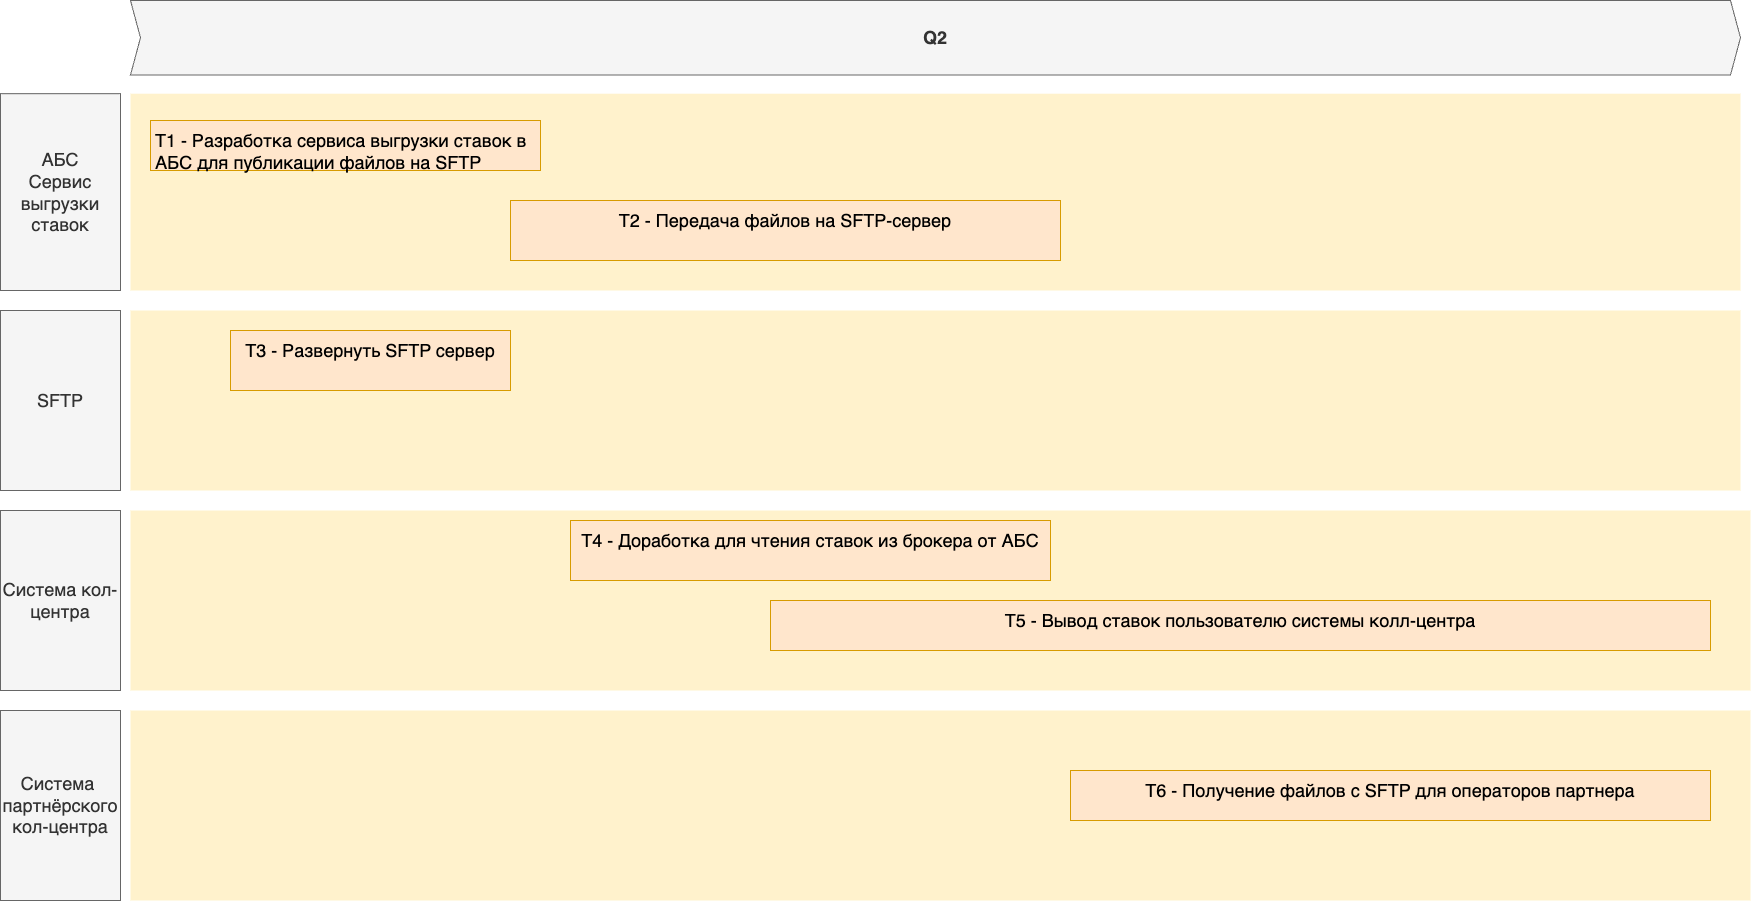

The diagram above was exported from draw.io. Its source (the exported page's mxGraphModel, read from the mxfile embedded in the PNG):
<mxGraphModel dx="5180" dy="3765" grid="1" gridSize="10" guides="1" tooltips="1" connect="1" arrows="1" fold="1" page="1" pageScale="1" pageWidth="3300" pageHeight="2339" math="0" shadow="0">
  <root>
    <mxCell id="0" />
    <mxCell id="1" parent="0" />
    <mxCell id="QlwB00z0-otb056kdUWZ-19" value="" style="shape=rect;fillColor=#fff2cc;strokeColor=none;fontSize=24;html=1;whiteSpace=wrap;align=left;verticalAlign=top;spacing=5;rounded=0;" parent="1" vertex="1">
      <mxGeometry x="-2500" y="-530" width="1620" height="190" as="geometry" />
    </mxCell>
    <mxCell id="QlwB00z0-otb056kdUWZ-18" value="" style="shape=rect;fillColor=#fff2cc;strokeColor=none;fontSize=24;html=1;whiteSpace=wrap;align=left;verticalAlign=top;spacing=5;rounded=0;" parent="1" vertex="1">
      <mxGeometry x="-2500" y="-730" width="1620" height="180" as="geometry" />
    </mxCell>
    <mxCell id="QlwB00z0-otb056kdUWZ-17" value="" style="shape=rect;fillColor=#fff2cc;strokeColor=none;fontSize=24;html=1;whiteSpace=wrap;align=left;verticalAlign=top;spacing=5;rounded=0;" parent="1" vertex="1">
      <mxGeometry x="-2500" y="-930" width="1610" height="180" as="geometry" />
    </mxCell>
    <mxCell id="QlwB00z0-otb056kdUWZ-3" value="" style="shape=rect;fillColor=#fff2cc;strokeColor=none;fontSize=24;html=1;whiteSpace=wrap;align=left;verticalAlign=top;spacing=5;rounded=0;" parent="1" vertex="1">
      <mxGeometry x="-2500" y="-1146.8" width="1610" height="196.8" as="geometry" />
    </mxCell>
    <mxCell id="QlwB00z0-otb056kdUWZ-4" value="T1 - Разработка сервиса выгрузки ставок в&amp;nbsp; АБС для публикации файлов на SFTP" style="shape=rect;fillColor=#ffe6cc;strokeColor=#d79b00;fontSize=18;html=1;whiteSpace=wrap;align=left;verticalAlign=top;spacing=5;rounded=0;" parent="1" vertex="1">
      <mxGeometry x="-2480" y="-1120" width="390" height="50" as="geometry" />
    </mxCell>
    <mxCell id="QlwB00z0-otb056kdUWZ-5" value="T2 - Передача файлов на SFTP-сервер" style="shape=rect;fillColor=#ffe6cc;strokeColor=#d79b00;fontSize=18;html=1;whiteSpace=wrap;align=center;verticalAlign=top;spacing=5;rounded=0;" parent="1" vertex="1">
      <mxGeometry x="-2120" y="-1040" width="550" height="60" as="geometry" />
    </mxCell>
    <mxCell id="QlwB00z0-otb056kdUWZ-6" value="АБС&lt;div&gt;Сервис выгрузки ставок&lt;/div&gt;" style="rounded=0;whiteSpace=wrap;html=1;fillColor=#f5f5f5;fontColor=#333333;strokeColor=#666666;fontSize=18;" parent="1" vertex="1">
      <mxGeometry x="-2630" y="-1146.8" width="120" height="196.8" as="geometry" />
    </mxCell>
    <mxCell id="QlwB00z0-otb056kdUWZ-7" value="&lt;div&gt;&lt;span style=&quot;background-color: transparent; color: light-dark(rgb(51, 51, 51), rgb(193, 193, 193));&quot;&gt;SFTP&lt;/span&gt;&lt;br&gt;&lt;/div&gt;" style="rounded=0;whiteSpace=wrap;html=1;fillColor=#f5f5f5;fontColor=#333333;strokeColor=#666666;fontSize=18;" parent="1" vertex="1">
      <mxGeometry x="-2630" y="-930" width="120" height="180" as="geometry" />
    </mxCell>
    <mxCell id="QlwB00z0-otb056kdUWZ-8" value="Q2" style="shape=step;perimeter=stepPerimeter;whiteSpace=wrap;html=1;fixedSize=1;size=10;fillColor=#f5f5f5;strokeColor=#666666;fontSize=18;fontStyle=1;align=center;rounded=0;fontColor=#333333;" parent="1" vertex="1">
      <mxGeometry x="-2500" y="-1240" width="1610" height="74.4" as="geometry" />
    </mxCell>
    <mxCell id="QlwB00z0-otb056kdUWZ-11" value="T5 - Вывод ставок пользователю системы колл-центра" style="shape=rect;fillColor=#ffe6cc;strokeColor=#d79b00;fontSize=18;html=1;whiteSpace=wrap;align=center;verticalAlign=top;spacing=5;rounded=0;" parent="1" vertex="1">
      <mxGeometry x="-1860" y="-640" width="940" height="50" as="geometry" />
    </mxCell>
    <mxCell id="QlwB00z0-otb056kdUWZ-12" value="T4 - Доработка для чтения ставок из брокера от АБС" style="shape=rect;fillColor=#ffe6cc;strokeColor=#d79b00;fontSize=18;html=1;whiteSpace=wrap;align=center;verticalAlign=top;spacing=5;rounded=0;" parent="1" vertex="1">
      <mxGeometry x="-2060" y="-720" width="480" height="60" as="geometry" />
    </mxCell>
    <mxCell id="QlwB00z0-otb056kdUWZ-13" value="T6 - Получение файлов с SFTP для операторов партнера" style="shape=rect;fillColor=#ffe6cc;strokeColor=#d79b00;fontSize=18;html=1;whiteSpace=wrap;align=center;verticalAlign=top;spacing=5;rounded=0;" parent="1" vertex="1">
      <mxGeometry x="-1560" y="-470" width="640" height="50" as="geometry" />
    </mxCell>
    <mxCell id="QlwB00z0-otb056kdUWZ-14" value="Система кол-центра" style="rounded=0;whiteSpace=wrap;html=1;fillColor=#f5f5f5;fontColor=#333333;strokeColor=#666666;fontSize=18;" parent="1" vertex="1">
      <mxGeometry x="-2630" y="-730" width="120" height="180" as="geometry" />
    </mxCell>
    <mxCell id="QlwB00z0-otb056kdUWZ-15" value="Система&amp;nbsp; партнёрского кол-центра" style="rounded=0;whiteSpace=wrap;html=1;fillColor=#f5f5f5;fontColor=#333333;strokeColor=#666666;fontSize=18;" parent="1" vertex="1">
      <mxGeometry x="-2630" y="-530" width="120" height="190" as="geometry" />
    </mxCell>
    <mxCell id="QlwB00z0-otb056kdUWZ-16" value="T3 - Развернуть SFTP сервер" style="shape=rect;fillColor=#ffe6cc;strokeColor=#d79b00;fontSize=18;html=1;whiteSpace=wrap;align=center;verticalAlign=top;spacing=5;rounded=0;" parent="1" vertex="1">
      <mxGeometry x="-2400" y="-910" width="280" height="60" as="geometry" />
    </mxCell>
  </root>
</mxGraphModel>